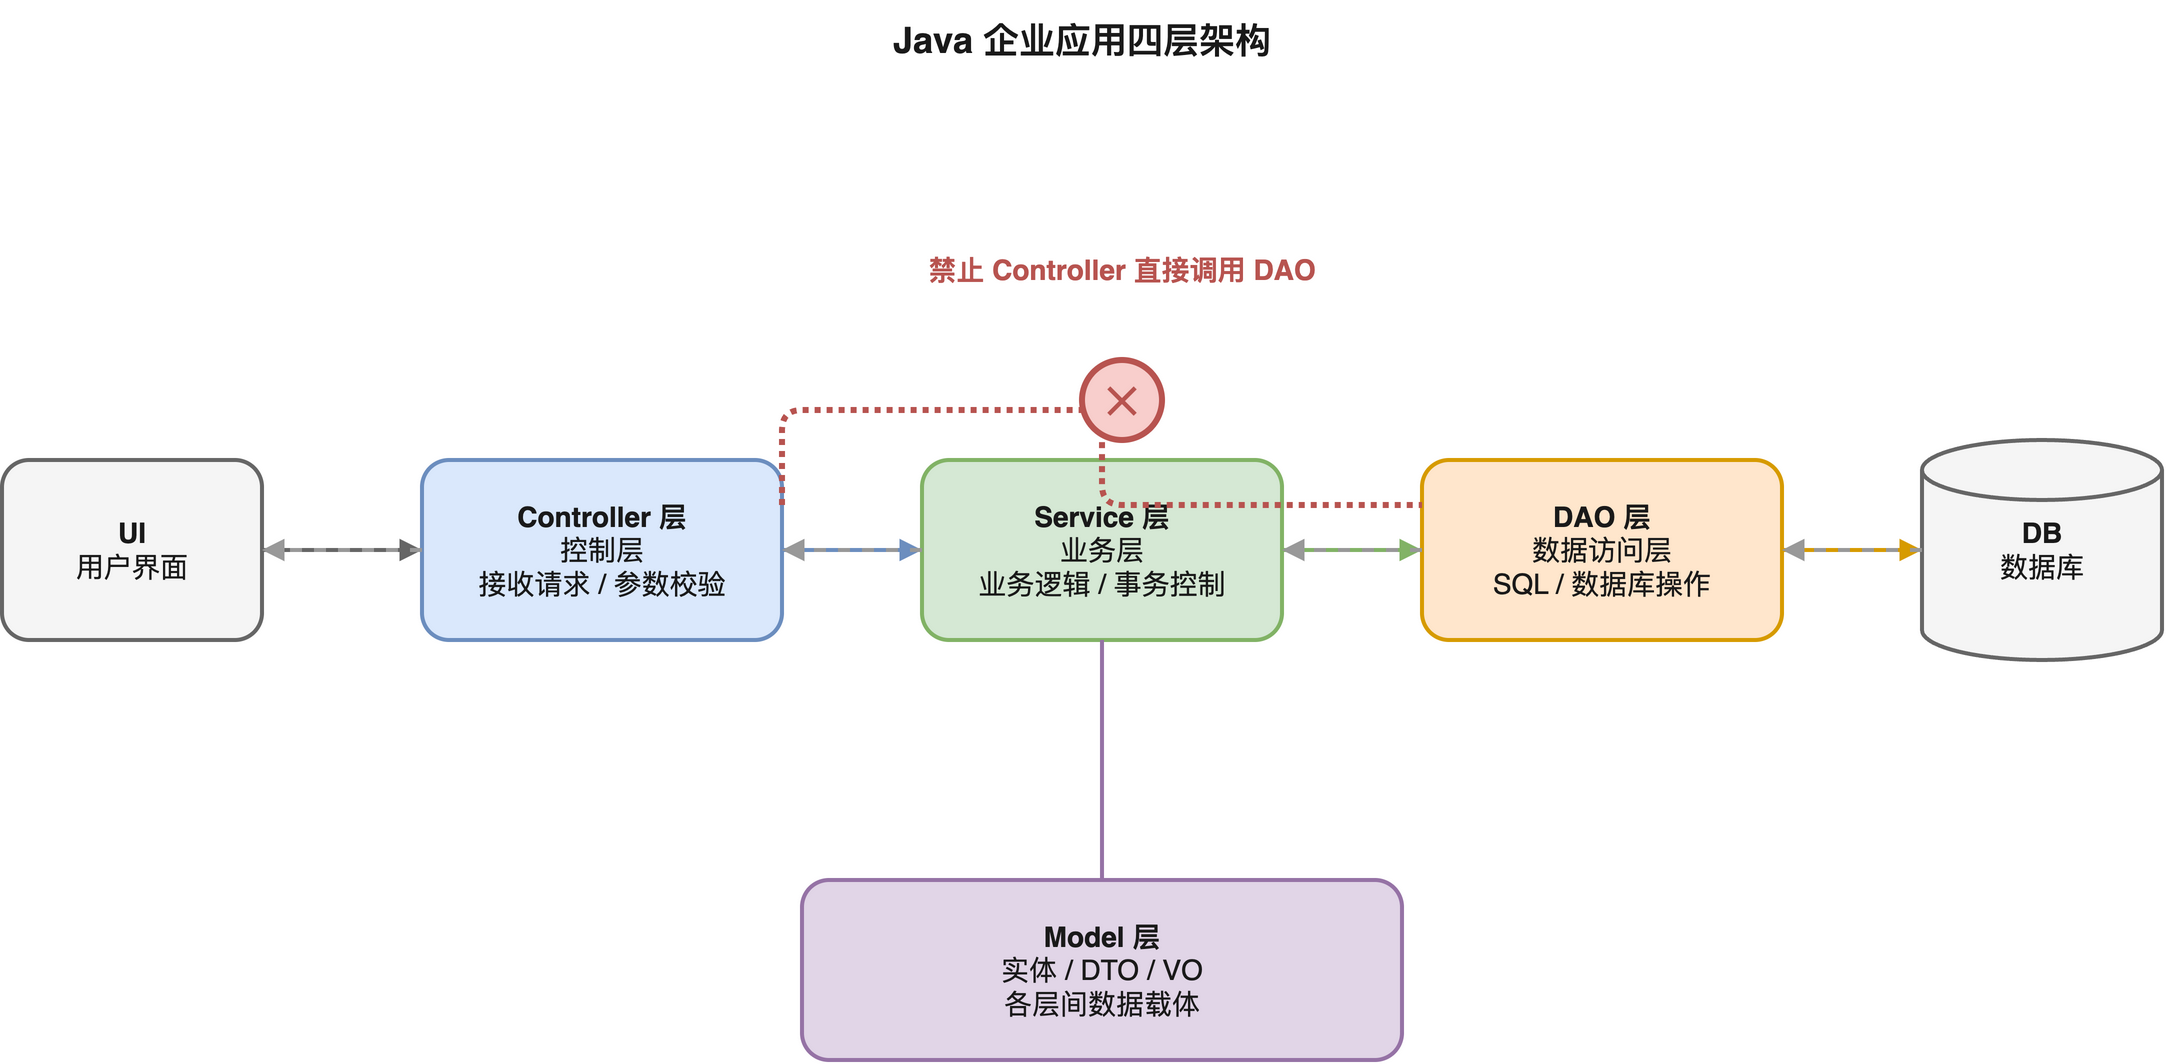

The diagram above was exported from draw.io. Its source (the exported page's mxGraphModel, read from the mxfile embedded in the PNG):
<mxGraphModel dx="1422" dy="762" grid="1" gridSize="10" guides="1" tooltips="1" connect="1" arrows="1" fold="1" page="1" pageScale="1" pageWidth="1300" pageHeight="700" math="0" shadow="0">
  <root>
    <mxCell id="0" />
    <mxCell id="1" parent="0" />
    <mxCell id="ui" value="&lt;b&gt;UI&lt;/b&gt;&#10;用户界面" style="rounded=1;whiteSpace=wrap;html=1;fillColor=#f5f5f5;strokeColor=#666666;strokeWidth=2;fontSize=14;fontColor=#1a1a1a;" vertex="1" parent="1">
      <mxGeometry x="60" y="260" width="130" height="90" as="geometry" />
    </mxCell>
    <mxCell id="controller" value="&lt;b&gt;Controller 层&lt;/b&gt;&#10;控制层&#10;接收请求 / 参数校验" style="rounded=1;whiteSpace=wrap;html=1;fillColor=#dae8fc;strokeColor=#6c8ebf;strokeWidth=2;fontSize=14;fontColor=#1a1a1a;" vertex="1" parent="1">
      <mxGeometry x="270" y="260" width="180" height="90" as="geometry" />
    </mxCell>
    <mxCell id="service" value="&lt;b&gt;Service 层&lt;/b&gt;&#10;业务层&#10;业务逻辑 / 事务控制" style="rounded=1;whiteSpace=wrap;html=1;fillColor=#d5e8d4;strokeColor=#82b366;strokeWidth=2;fontSize=14;fontColor=#1a1a1a;" vertex="1" parent="1">
      <mxGeometry x="520" y="260" width="180" height="90" as="geometry" />
    </mxCell>
    <mxCell id="dao" value="&lt;b&gt;DAO 层&lt;/b&gt;&#10;数据访问层&#10;SQL / 数据库操作" style="rounded=1;whiteSpace=wrap;html=1;fillColor=#ffe6cc;strokeColor=#d79b00;strokeWidth=2;fontSize=14;fontColor=#1a1a1a;" vertex="1" parent="1">
      <mxGeometry x="770" y="260" width="180" height="90" as="geometry" />
    </mxCell>
    <mxCell id="db" value="&lt;b&gt;DB&lt;/b&gt;&#10;数据库" style="shape=cylinder3;whiteSpace=wrap;html=1;fillColor=#f5f5f5;strokeColor=#666666;strokeWidth=2;fontSize=14;fontColor=#1a1a1a;" vertex="1" parent="1">
      <mxGeometry x="1020" y="250" width="120" height="110" as="geometry" />
    </mxCell>
    <mxCell id="model" value="&lt;b&gt;Model 层&lt;/b&gt;&#10;实体 / DTO / VO&#10;各层间数据载体" style="rounded=1;whiteSpace=wrap;html=1;fillColor=#e1d5e7;strokeColor=#9673a6;strokeWidth=2;fontSize=14;fontColor=#1a1a1a;" vertex="1" parent="1">
      <mxGeometry x="460" y="470" width="300" height="90" as="geometry" />
    </mxCell>
    <mxCell id="title" value="&lt;b&gt;Java 企业应用四层架构&lt;/b&gt;" style="text;html=1;strokeColor=none;fillColor=none;align=center;verticalAlign=middle;whiteSpace=wrap;rounded=0;fontSize=18;fontColor=#1a1a1a;" vertex="1" parent="1">
      <mxGeometry x="360" y="30" width="480" height="40" as="geometry" />
    </mxCell>
    <mxCell id="f1" value="" style="edgeStyle=orthogonalEdgeStyle;rounded=1;orthogonalLoop=1;jettySize=auto;html=1;strokeWidth=2;strokeColor=#666666;endArrow=block;endFill=1;exitX=1;exitY=0.5;exitDx=0;exitDy=0;entryX=0;entryY=0.5;entryDx=0;entryDy=0;" edge="1" parent="1" source="ui" target="controller">
      <mxGeometry relative="1" as="geometry" />
    </mxCell>
    <mxCell id="f2" value="" style="edgeStyle=orthogonalEdgeStyle;rounded=1;orthogonalLoop=1;jettySize=auto;html=1;strokeWidth=2;strokeColor=#6c8ebf;endArrow=block;endFill=1;exitX=1;exitY=0.5;exitDx=0;exitDy=0;entryX=0;entryY=0.5;entryDx=0;entryDy=0;" edge="1" parent="1" source="controller" target="service">
      <mxGeometry relative="1" as="geometry" />
    </mxCell>
    <mxCell id="f3" value="" style="edgeStyle=orthogonalEdgeStyle;rounded=1;orthogonalLoop=1;jettySize=auto;html=1;strokeWidth=2;strokeColor=#82b366;endArrow=block;endFill=1;exitX=1;exitY=0.5;exitDx=0;exitDy=0;entryX=0;entryY=0.5;entryDx=0;entryDy=0;" edge="1" parent="1" source="service" target="dao">
      <mxGeometry relative="1" as="geometry" />
    </mxCell>
    <mxCell id="f4" value="" style="edgeStyle=orthogonalEdgeStyle;rounded=1;orthogonalLoop=1;jettySize=auto;html=1;strokeWidth=2;strokeColor=#d79b00;endArrow=block;endFill=1;exitX=1;exitY=0.5;exitDx=0;exitDy=0;entryX=0;entryY=0.5;entryDx=0;entryDy=0;" edge="1" parent="1" source="dao" target="db">
      <mxGeometry relative="1" as="geometry" />
    </mxCell>
    <mxCell id="r1" value="" style="edgeStyle=orthogonalEdgeStyle;rounded=1;orthogonalLoop=1;jettySize=auto;html=1;strokeWidth=2;strokeColor=#999999;endArrow=block;endFill=1;dashed=1;exitX=0;exitY=0.5;exitDx=0;exitDy=0;entryX=1;entryY=0.5;entryDx=0;entryDy=0;" edge="1" parent="1" source="db" target="dao">
      <mxGeometry relative="1" as="geometry" />
    </mxCell>
    <mxCell id="r2" value="" style="edgeStyle=orthogonalEdgeStyle;rounded=1;orthogonalLoop=1;jettySize=auto;html=1;strokeWidth=2;strokeColor=#999999;endArrow=block;endFill=1;dashed=1;exitX=0;exitY=0.5;exitDx=0;exitDy=0;entryX=1;entryY=0.5;entryDx=0;entryDy=0;" edge="1" parent="1" source="dao" target="service">
      <mxGeometry relative="1" as="geometry" />
    </mxCell>
    <mxCell id="r3" value="" style="edgeStyle=orthogonalEdgeStyle;rounded=1;orthogonalLoop=1;jettySize=auto;html=1;strokeWidth=2;strokeColor=#999999;endArrow=block;endFill=1;dashed=1;exitX=0;exitY=0.5;exitDx=0;exitDy=0;entryX=1;entryY=0.5;entryDx=0;entryDy=0;" edge="1" parent="1" source="service" target="controller">
      <mxGeometry relative="1" as="geometry" />
    </mxCell>
    <mxCell id="r4" value="" style="edgeStyle=orthogonalEdgeStyle;rounded=1;orthogonalLoop=1;jettySize=auto;html=1;strokeWidth=2;strokeColor=#999999;endArrow=block;endFill=1;dashed=1;exitX=0;exitY=0.5;exitDx=0;exitDy=0;entryX=1;entryY=0.5;entryDx=0;entryDy=0;" edge="1" parent="1" source="controller" target="ui">
      <mxGeometry relative="1" as="geometry" />
    </mxCell>
    <mxCell id="m1" value="" style="edgeStyle=orthogonalEdgeStyle;rounded=1;orthogonalLoop=1;jettySize=auto;html=1;strokeWidth=2;strokeColor=#9673a6;endArrow=none;endFill=0;startArrow=none;startFill=0;exitX=0.5;exitY=0;exitDx=0;exitDy=0;entryX=0.5;entryY=1;entryDx=0;entryDy=0;" edge="1" parent="1" source="model" target="service">
      <mxGeometry relative="1" as="geometry" />
    </mxCell>
    <mxCell id="forbid" value="" style="edgeStyle=orthogonalEdgeStyle;rounded=1;orthogonalLoop=1;jettySize=auto;html=1;strokeWidth=3;strokeColor=#b85450;endArrow=none;endFill=0;dashed=1;dashPattern=1 1;exitX=1;exitY=0.25;exitDx=0;exitDy=0;entryX=0;entryY=0.25;entryDx=0;entryDy=0;" edge="1" parent="1" source="controller" target="dao">
      <mxGeometry relative="1" as="geometry">
        <Array as="points">
          <mxPoint x="610" y="235" />
        </Array>
      </mxGeometry>
    </mxCell>
    <mxCell id="forbidX" value="✕" style="ellipse;whiteSpace=wrap;html=1;fillColor=#f8cecc;strokeColor=#b85450;strokeWidth=3;fontSize=20;fontColor=#b85450;fontStyle=1;align=center;verticalAlign=middle;" vertex="1" parent="1">
      <mxGeometry x="600" y="210" width="40" height="40" as="geometry" />
    </mxCell>
    <mxCell id="forbidText" value="&lt;b&gt;禁止 Controller 直接调用 DAO&lt;/b&gt;" style="text;html=1;strokeColor=none;fillColor=none;align=center;verticalAlign=middle;whiteSpace=wrap;rounded=0;fontSize=14;fontColor=#b85450;" vertex="1" parent="1">
      <mxGeometry x="430" y="150" width="380" height="30" as="geometry" />
    </mxCell>
  </root>
</mxGraphModel>